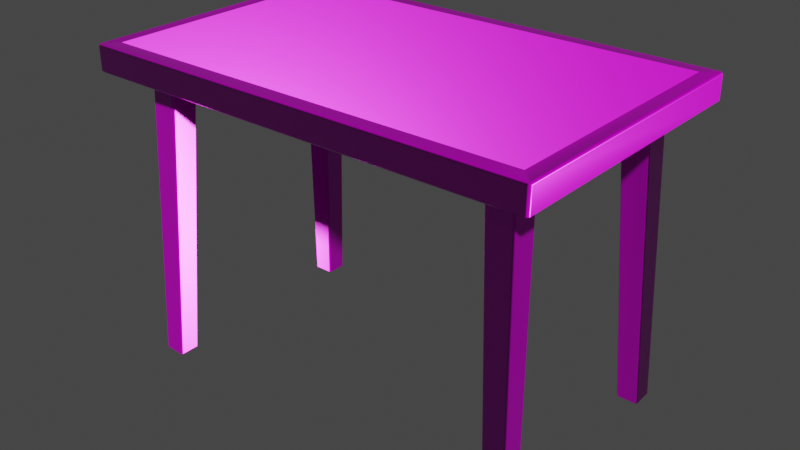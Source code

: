 # Source: wooden_table_02_2k.blend  (saved by Blender 2.93.20; exported with 4.5.12 LTS)
import bpy
from mathutils import Matrix  # noqa: F401  (used for matrix-valued properties, if any)

bpy.ops.wm.read_factory_settings(use_empty=True)
scene = bpy.context.scene
scene.name = 'Scene'

# ---- collections
col_wooden_table_02 = bpy.data.collections.new('wooden_table_02'); scene.collection.children.link(col_wooden_table_02)

# ---- images (referenced by path relative to the original .blend; pixels are not part of the script)
import os
ASSET_DIR = os.environ.get("B2B_ASSET_DIR", "")  # directory of the original .blend (textures are referenced by path, not embedded)
HERE = os.path.dirname(os.path.abspath(__file__))  # packed textures are extracted next to this script under _unpacked/

def load_image(name, relpath, width, height, colorspace="sRGB"):
    """Load a texture the original file referenced (path relative to the .blend, or extracted next to this script)."""
    p = next((c for c in (os.path.join(HERE, relpath), os.path.join(ASSET_DIR, relpath)) if relpath and os.path.exists(c)), "")
    if p:
        img = bpy.data.images.load(p, check_existing=True)
        img.name = name
    else:  # same state as the original file: an image datablock whose file is absent (Cycles renders it pink)
        img = bpy.data.images.new(name, width, height)
        img.source = "FILE"
        img.filepath = "//" + (relpath or name)
    img.colorspace_settings.name = colorspace
    return img
img_wooden_table_02_diff_png = load_image('wooden_table_02_diff.png', 'textures/wooden_table_02_diff_2k.jpg', 1024, 1024, 'sRGB')
img_wooden_table_02_metal_png = load_image('wooden_table_02_metal.png', 'textures/wooden_table_02_metal_2k.exr', 1024, 1024, 'Non-Color')
img_wooden_table_02_rough_png = load_image('wooden_table_02_rough.png', 'textures/wooden_table_02_rough_2k.jpg', 1024, 1024, 'Non-Color')
img_wooden_table_02_nor_gl_png = load_image('wooden_table_02_nor_gl.png', 'textures/wooden_table_02_nor_gl_2k.exr', 1024, 1024, 'Non-Color')

# ---- materials (node trees are filled in below, after node groups)
mat_wooden_table_02 = bpy.data.materials.new('wooden_table_02')
mat_wooden_table_02.use_transparent_shadow = False

# ---- material node trees
mat_wooden_table_02.use_nodes = True; mat_wooden_table_02.node_tree.nodes.clear()
_N = mat_wooden_table_02.node_tree.nodes; _L = mat_wooden_table_02.node_tree.links
n0 = _N.new('ShaderNodeOutputMaterial'); n0.name = 'Material Output'; n0.location = (300, 300)
n1 = _N.new('ShaderNodeBsdfPrincipled'); n1.name = 'Principled BSDF'; n1.location = (10, 300)
n1.distribution = 'GGX'
n1.subsurface_method = 'BURLEY'
n1.inputs[3].default_value = 1.45
n1.inputs[27].default_value = (0.0, 0.0, 0.0, 1.0)
n1.inputs[28].default_value = 1.0
n2 = _N.new('ShaderNodeTexImage'); n2.name = 'Image Texture'; n2.location = (88, -30)
n2.label = 'Base Color'
n2.image = img_wooden_table_02_diff_png
n3 = _N.new('ShaderNodeTexImage'); n3.name = 'Image Texture.001'; n3.location = (88, -310)
n3.label = 'Metallic'
n3.image = img_wooden_table_02_metal_png
n4 = _N.new('ShaderNodeTexImage'); n4.name = 'Image Texture.002'; n4.location = (88, -590)
n4.label = 'Roughness'
n4.image = img_wooden_table_02_rough_png
n5 = _N.new('ShaderNodeTexImage'); n5.name = 'Image Texture.003'; n5.location = (88, -870)
n5.label = 'Normal'
n5.image = img_wooden_table_02_nor_gl_png
n6 = _N.new('ShaderNodeNormalMap'); n6.name = 'Normal Map'; n6.location = (-240, -340)
n7 = _N.new('ShaderNodeMapping'); n7.name = 'Mapping'; n7.location = (230, -30)
n8 = _N.new('NodeReroute'); n8.name = 'Reroute'; n8.location = (38, -586)
n8.width = 16
n8.socket_idname = 'NodeSocketVector'
n9 = _N.new('ShaderNodeTexCoord'); n9.name = 'Texture Coordinate'; n9.location = (30, -30)
n10 = _N.new('NodeFrame'); n10.name = 'Frame'; n10.location = (-1270, 330)
n10.label = 'Mapping'
n10.width = 400
n11 = _N.new('NodeFrame'); n11.name = 'Frame.001'; n11.location = (-628, 530)
n11.label = 'Textures'
n11.width = 358
n2.parent = n11
n3.parent = n11
n4.parent = n11
n5.parent = n11
n7.parent = n10
n8.parent = n11
n9.parent = n10
_L.new(n1.outputs[0], n0.inputs[0])
_L.new(n2.outputs[0], n1.inputs[0])
_L.new(n3.outputs[0], n1.inputs[1])
_L.new(n4.outputs[0], n1.inputs[2])
_L.new(n5.outputs[0], n6.inputs[1])
_L.new(n6.outputs[0], n1.inputs[5])
_L.new(n8.outputs[0], n2.inputs[0])
_L.new(n8.outputs[0], n3.inputs[0])
_L.new(n8.outputs[0], n4.inputs[0])
_L.new(n8.outputs[0], n5.inputs[0])
_L.new(n7.outputs[0], n8.inputs[0])
_L.new(n9.outputs[2], n7.inputs[0])
n0.is_active_output = True

# ---- world
world_world = bpy.data.worlds.new('World'); scene.world = world_world
world_world.use_nodes = True; world_world.node_tree.nodes.clear()
_N = world_world.node_tree.nodes; _L = world_world.node_tree.links
n0 = _N.new('ShaderNodeOutputWorld'); n0.name = 'World Output'; n0.location = (300, 300)
n1 = _N.new('ShaderNodeBackground'); n1.name = 'Background'; n1.location = (10, 300)
n1.inputs[0].default_value = (0.05088, 0.05088, 0.05088, 1.0)
_L.new(n1.outputs[0], n0.inputs[0])
n0.is_active_output = True
world_world.color = (0.05088, 0.05088, 0.05088)
world_world.use_sun_shadow = False
world_world.sun_shadow_jitter_overblur = 0.0

# ---- meshes
me_cube_003 = bpy.data.meshes.new('Cube.003')
me_cube_003.from_pydata([(0.5672, -0.3471, 0.7369), (0.5613, -0.353, 0.7369), (0.5672, -0.3471, 0.7935), (0.5297, -0.3155, 0.7994), (0.5613, -0.353, 0.7935), (-0.5613, -0.353, 0.7369), (-0.5672, -0.3471, 0.7369), (-0.5297, -0.3155, 0.7994), (-0.5672, -0.3471, 0.7935), (-0.5613, -0.353, 0.7935), (0.5613, 0.353, 0.7369), (0.5672, 0.3471, 0.7369), (0.5297, 0.3155, 0.7994), (0.5672, 0.3471, 0.7935), (0.5613, 0.353, 0.7935), (-0.5672, 0.3471, 0.7369), (-0.5613, 0.353, 0.7369), (-0.5297, 0.3155, 0.7994), (-0.5613, 0.353, 0.7935), (-0.5672, 0.3471, 0.7935), (-0.5613, -0.3471, 0.7316), (0.5613, -0.3471, 0.7316), (-0.5613, 0.3471, 0.7316), (0.5613, 0.3471, 0.7316), (-0.5291, -0.3148, 0.7733), (0.5291, -0.3148, 0.7733), (-0.5291, 0.3148, 0.7733), (0.5291, 0.3148, 0.7733), (0.5291, -0.3148, 0.7337), (0.5312, -0.3169, 0.7316), (-0.5312, -0.3169, 0.7316), (-0.5291, -0.3148, 0.7337), (0.5312, 0.3169, 0.7316), (0.5291, 0.3148, 0.7337), (-0.5312, 0.3169, 0.7316), (-0.5291, 0.3148, 0.7337), (0.5613, -0.3471, 0.7994), (-0.5613, -0.3471, 0.7994), (-0.5613, 0.3471, 0.7994), (0.5613, 0.3471, 0.7994), (-0.4631, 0.2482, -0.0001251), (-0.4587, 0.248, 0.004075), (-0.4629, 0.2438, 0.004075), (-0.4213, 0.2024, 0.7737), (-0.4171, 0.2066, 0.7737), (-0.5088, 0.2482, 0.0001252), (-0.5087, 0.2438, 0.004075), (-0.5129, 0.248, 0.004323), (-0.4869, 0.2066, 0.7737), (-0.4827, 0.2024, 0.7737), (-0.4631, 0.2939, 0.0001252), (-0.4629, 0.298, 0.004323), (-0.4587, 0.2938, 0.004075), (-0.4171, 0.268, 0.7737), (-0.4213, 0.2722, 0.7737), (-0.5088, 0.2939, 0.002601), (-0.5129, 0.2938, 0.007054), (-0.5087, 0.298, 0.007054), (-0.4827, 0.2722, 0.7737), (-0.4869, 0.268, 0.7737), (-0.4631, -0.2482, -0.0001251), (-0.4587, -0.248, 0.004075), (-0.4629, -0.2438, 0.004075), (-0.4213, -0.2024, 0.7737), (-0.4171, -0.2066, 0.7737), (-0.5088, -0.2482, 0.0001252), (-0.5087, -0.2438, 0.004075), (-0.5129, -0.248, 0.004323), (-0.4869, -0.2066, 0.7737), (-0.4827, -0.2024, 0.7737), (-0.4631, -0.2939, 0.0001252), (-0.4629, -0.298, 0.004323), (-0.4587, -0.2938, 0.004075), (-0.4171, -0.268, 0.7737), (-0.4213, -0.2722, 0.7737), (-0.5088, -0.2939, 0.002601), (-0.5129, -0.2938, 0.007054), (-0.5087, -0.298, 0.007054), (-0.4827, -0.2722, 0.7737), (-0.4869, -0.268, 0.7737), (0.4631, 0.2482, -0.0001252), (0.4587, 0.248, 0.004074), (0.4629, 0.2438, 0.004075), (0.4213, 0.2024, 0.7737), (0.4171, 0.2066, 0.7737), (0.5088, 0.2482, 0.0001251), (0.5087, 0.2438, 0.004075), (0.5129, 0.248, 0.004323), (0.4869, 0.2066, 0.7737), (0.4827, 0.2024, 0.7737), (0.4631, 0.2939, 0.0001252), (0.4629, 0.298, 0.004323), (0.4587, 0.2938, 0.004074), (0.4171, 0.268, 0.7737), (0.4213, 0.2722, 0.7737), (0.5088, 0.2939, 0.002601), (0.5129, 0.2938, 0.007054), (0.5087, 0.298, 0.007054), (0.4827, 0.2722, 0.7737), (0.4869, 0.268, 0.7737), (0.4631, -0.2482, -0.0001252), (0.4587, -0.248, 0.004074), (0.4629, -0.2438, 0.004075), (0.4213, -0.2024, 0.7737), (0.4171, -0.2066, 0.7737), (0.5088, -0.2482, 0.0001251), (0.5087, -0.2438, 0.004075), (0.5129, -0.248, 0.004323), (0.4869, -0.2066, 0.7737), (0.4827, -0.2024, 0.7737), (0.4631, -0.2939, 0.0001252), (0.4629, -0.298, 0.004323), (0.4587, -0.2938, 0.004074), (0.4171, -0.268, 0.7737), (0.4213, -0.2722, 0.7737), (0.5088, -0.2939, 0.002601), (0.5129, -0.2938, 0.007054), (0.5087, -0.298, 0.007054), (0.4827, -0.2722, 0.7737), (0.4869, -0.268, 0.7737)], [], [(11, 13, 2, 0), (16, 18, 14, 10), (17, 7, 3, 12), (1, 4, 9, 5), (6, 8, 19, 15), (21, 0, 1), (2, 36, 4), (20, 5, 6), (37, 8, 9), (23, 10, 11), (39, 13, 14), (22, 15, 16), (38, 18, 19), (20, 21, 1, 5), (0, 2, 4, 1), (36, 37, 9, 4), (8, 6, 5, 9), (22, 20, 6, 15), (37, 38, 19, 8), (18, 16, 15, 19), (23, 22, 16, 10), (38, 39, 14, 18), (13, 11, 10, 14), (21, 23, 11, 0), (39, 36, 2, 13), (33, 28, 25, 27), (32, 34, 22, 23), (35, 33, 27, 26), (30, 29, 21, 20), (24, 26, 27, 25), (29, 32, 23, 21), (31, 35, 26, 24), (34, 30, 20, 22), (31, 28, 29, 30), (35, 31, 30, 34), (33, 35, 34, 32), (28, 33, 32, 29), (28, 31, 24, 25), (3, 7, 37, 36), (7, 17, 38, 37), (17, 12, 39, 38), (12, 3, 36, 39), (52, 53, 44, 41), (57, 58, 54, 51), (47, 48, 59, 56), (42, 43, 49, 46), (40, 41, 42), (45, 46, 47), (50, 51, 52), (55, 56, 57), (45, 40, 42, 46), (41, 44, 43, 42), (48, 47, 46, 49), (55, 45, 47, 56), (58, 57, 56, 59), (50, 55, 57, 51), (53, 52, 51, 54), (40, 50, 52, 41), (45, 55, 50, 40), (72, 61, 64, 73), (77, 71, 74, 78), (67, 76, 79, 68), (62, 66, 69, 63), (60, 62, 61), (65, 67, 66), (70, 72, 71), (75, 77, 76), (65, 66, 62, 60), (61, 62, 63, 64), (68, 69, 66, 67), (75, 76, 67, 65), (78, 79, 76, 77), (70, 71, 77, 75), (73, 74, 71, 72), (60, 61, 72, 70), (65, 60, 70, 75), (92, 81, 84, 93), (97, 91, 94, 98), (87, 96, 99, 88), (82, 86, 89, 83), (80, 82, 81), (85, 87, 86), (90, 92, 91), (95, 97, 96), (85, 86, 82, 80), (81, 82, 83, 84), (88, 89, 86, 87), (95, 96, 87, 85), (98, 99, 96, 97), (90, 91, 97, 95), (93, 94, 91, 92), (80, 81, 92, 90), (85, 80, 90, 95), (112, 113, 104, 101), (117, 118, 114, 111), (107, 108, 119, 116), (102, 103, 109, 106), (100, 101, 102), (105, 106, 107), (110, 111, 112), (115, 116, 117), (105, 100, 102, 106), (101, 104, 103, 102), (108, 107, 106, 109), (115, 105, 107, 116), (118, 117, 116, 119), (110, 115, 117, 111), (113, 112, 111, 114), (100, 110, 112, 101), (105, 115, 110, 100)])
me_cube_003.polygons.foreach_set('use_smooth', [True] * 110)
_k = set([(24, 25), (24, 26), (24, 31), (25, 27), (25, 28), (26, 27), (26, 35), (27, 33), (28, 29), (30, 31), (32, 33), (34, 35)])
me_cube_003.attributes.new('sharp_edge', 'BOOLEAN', 'EDGE').data.foreach_set('value', [ (min(e.vertices), max(e.vertices)) in _k for e in me_cube_003.edges])
_uv = me_cube_003.uv_layers.new(name='UVMap')
_uv.uv.foreach_set('vector', [0.01217, 0.8944, 0.01216, 0.8626, 0.4017, 0.8625, 0.4017, 0.8942, 0.7707, 0.6375, 0.7389, 0.6375, 0.7389, 0.007387, 0.7706, 0.007379, 0.01109, 0.3588, 0.01109, 0.00467, 0.6056, 0.00467, 0.6056, 0.3588, 0.6658, 0.6375, 0.634, 0.6375, 0.6339, 0.007387, 0.6656, 0.007379, 0.01215, 0.7817, 0.01216, 0.7499, 0.4017, 0.7501, 0.4017, 0.7818, 0.4025, 0.8984, 0.4017, 0.8942, 0.4062, 0.895, 0.4017, 0.8625, 0.4025, 0.858, 0.4062, 0.8618, 0.6699, 0.006541, 0.6656, 0.007379, 0.6664, 0.00284, 0.6294, 0.006581, 0.6332, 0.002846, 0.6339, 0.007387, 0.7749, 0.006541, 0.7706, 0.007379, 0.7714, 0.00284, 0.7344, 0.006581, 0.7381, 0.002846, 0.7389, 0.007387, 0.4025, 0.786, 0.4017, 0.7818, 0.4062, 0.7825, 0.4025, 0.7456, 0.4062, 0.7493, 0.4017, 0.7501, 0.6699, 0.006541, 0.6702, 0.6375, 0.6658, 0.6375, 0.6656, 0.007379, 0.4017, 0.8942, 0.4017, 0.8625, 0.4062, 0.8618, 0.4062, 0.895, 0.6293, 0.6375, 0.6294, 0.006581, 0.6339, 0.007387, 0.634, 0.6375, 0.6332, 0.002846, 0.6664, 0.00284, 0.6656, 0.007379, 0.6339, 0.007387, 0.4025, 0.786, 0.01215, 0.7861, 0.01215, 0.7817, 0.4017, 0.7818, 0.01215, 0.7452, 0.4025, 0.7456, 0.4017, 0.7501, 0.01216, 0.7499, 0.4062, 0.7493, 0.4062, 0.7825, 0.4017, 0.7818, 0.4017, 0.7501, 0.7749, 0.006541, 0.7752, 0.6375, 0.7707, 0.6375, 0.7706, 0.007379, 0.7342, 0.6375, 0.7344, 0.006581, 0.7389, 0.007387, 0.7389, 0.6375, 0.7381, 0.002846, 0.7714, 0.00284, 0.7706, 0.007379, 0.7389, 0.007387, 0.4025, 0.8984, 0.01216, 0.8988, 0.01217, 0.8944, 0.4017, 0.8942, 0.01216, 0.8579, 0.4025, 0.858, 0.4017, 0.8625, 0.01216, 0.8626, 0.03036, 0.9174, 0.3843, 0.9171, 0.3844, 0.9393, 0.03038, 0.9397, 0.7918, 0.02343, 0.7921, 0.6206, 0.7752, 0.6375, 0.7749, 0.006541, 0.7938, 0.6194, 0.7935, 0.02463, 0.8158, 0.02462, 0.8161, 0.6194, 0.6869, 0.02343, 0.6872, 0.6206, 0.6702, 0.6375, 0.6699, 0.006541, 0.01241, 0.7195, 0.01241, 0.3663, 0.6062, 0.3663, 0.6062, 0.7195, 0.3856, 0.9154, 0.02915, 0.9157, 0.01216, 0.8988, 0.4025, 0.8984, 0.03034, 0.8047, 0.3843, 0.8046, 0.3843, 0.8269, 0.03034, 0.827, 0.3855, 0.8029, 0.02913, 0.803, 0.01215, 0.7861, 0.4025, 0.786, 0.6886, 0.02463, 0.6889, 0.6194, 0.6872, 0.6206, 0.6869, 0.02343, 0.3843, 0.8046, 0.03034, 0.8047, 0.02913, 0.803, 0.3855, 0.8029, 0.7935, 0.02463, 0.7938, 0.6194, 0.7921, 0.6206, 0.7918, 0.02343, 0.3843, 0.9171, 0.03036, 0.9174, 0.02915, 0.9157, 0.3856, 0.9154, 0.6889, 0.6194, 0.6886, 0.02463, 0.7108, 0.02462, 0.7111, 0.6194, 0.6115, 0.6198, 0.6117, 0.02432, 0.6294, 0.006581, 0.6293, 0.6375, 0.02992, 0.7274, 0.3847, 0.7278, 0.4025, 0.7456, 0.01215, 0.7452, 0.7165, 0.6198, 0.7167, 0.02432, 0.7344, 0.006581, 0.7342, 0.6375, 0.02992, 0.8402, 0.3847, 0.8403, 0.4025, 0.858, 0.01216, 0.8579, 0.4131, 0.8291, 0.8447, 0.8291, 0.8447, 0.8592, 0.4131, 0.8592, 0.4131, 0.7955, 0.8447, 0.7955, 0.8447, 0.8256, 0.4131, 0.8256, 0.4131, 0.7619, 0.8447, 0.7619, 0.8447, 0.792, 0.4131, 0.792, 0.4131, 0.7283, 0.8447, 0.7283, 0.8447, 0.7584, 0.4131, 0.7584, 0.108, 0.9837, 0.1114, 0.9844, 0.1086, 0.9871, 0.08241, 0.9835, 0.08189, 0.9868, 0.07922, 0.9841, 0.1081, 0.958, 0.1086, 0.9547, 0.1114, 0.9575, 0.08245, 0.9579, 0.07916, 0.9573, 0.08184, 0.9546, 0.08241, 0.9835, 0.108, 0.9837, 0.1086, 0.9871, 0.08189, 0.9868, 0.4131, 0.7248, 0.8447, 0.7248, 0.8447, 0.7283, 0.4131, 0.7283, 0.8447, 0.7619, 0.4131, 0.7619, 0.4131, 0.7584, 0.8447, 0.7584, 0.08245, 0.9579, 0.08241, 0.9835, 0.07922, 0.9841, 0.07916, 0.9573, 0.8447, 0.7955, 0.4131, 0.7955, 0.4131, 0.792, 0.8447, 0.792, 0.1081, 0.958, 0.08245, 0.9579, 0.08184, 0.9546, 0.1086, 0.9547, 0.8447, 0.8291, 0.4131, 0.8291, 0.4131, 0.8256, 0.8447, 0.8256, 0.108, 0.9837, 0.1081, 0.958, 0.1114, 0.9575, 0.1114, 0.9844, 0.08241, 0.9835, 0.08245, 0.9579, 0.1081, 0.958, 0.108, 0.9837, 0.8887, 0.4375, 0.8586, 0.4375, 0.8586, 0.005879, 0.8887, 0.005879, 0.9223, 0.4375, 0.8922, 0.4375, 0.8922, 0.005879, 0.9223, 0.005879, 0.9559, 0.4375, 0.9258, 0.4375, 0.9258, 0.005879, 0.9559, 0.005879, 0.9895, 0.4375, 0.9594, 0.4375, 0.9594, 0.005879, 0.9895, 0.005879, 0.2217, 0.9603, 0.2223, 0.9568, 0.2251, 0.9596, 0.1961, 0.9604, 0.1929, 0.9599, 0.1956, 0.9572, 0.2218, 0.986, 0.2251, 0.9865, 0.2223, 0.9892, 0.1962, 0.986, 0.1955, 0.9893, 0.1929, 0.9866, 0.1961, 0.9604, 0.1956, 0.9572, 0.2223, 0.9568, 0.2217, 0.9603, 0.993, 0.4375, 0.9895, 0.4375, 0.9895, 0.005879, 0.993, 0.005879, 0.9559, 0.005879, 0.9594, 0.005879, 0.9594, 0.4375, 0.9559, 0.4375, 0.1962, 0.986, 0.1929, 0.9866, 0.1929, 0.9599, 0.1961, 0.9604, 0.9223, 0.005879, 0.9258, 0.005879, 0.9258, 0.4375, 0.9223, 0.4375, 0.2218, 0.986, 0.2223, 0.9892, 0.1955, 0.9893, 0.1962, 0.986, 0.8887, 0.005879, 0.8922, 0.005879, 0.8922, 0.4375, 0.8887, 0.4375, 0.2217, 0.9603, 0.2251, 0.9596, 0.2251, 0.9865, 0.2218, 0.986, 0.1961, 0.9604, 0.2217, 0.9603, 0.2218, 0.986, 0.1962, 0.986, 0.9612, 0.4414, 0.9913, 0.4414, 0.9913, 0.873, 0.9612, 0.873, 0.9276, 0.4414, 0.9577, 0.4414, 0.9577, 0.873, 0.9276, 0.873, 0.894, 0.4414, 0.9241, 0.4414, 0.9241, 0.873, 0.894, 0.873, 0.8604, 0.4414, 0.8905, 0.4414, 0.8905, 0.873, 0.8604, 0.873, 0.0542, 0.9605, 0.05483, 0.9571, 0.05758, 0.9598, 0.02863, 0.9606, 0.02544, 0.9601, 0.02812, 0.9574, 0.05429, 0.9862, 0.05758, 0.9867, 0.05486, 0.9895, 0.02867, 0.9862, 0.02806, 0.9895, 0.02538, 0.9868, 0.02863, 0.9606, 0.02812, 0.9574, 0.05483, 0.9571, 0.0542, 0.9605, 0.8569, 0.4414, 0.8604, 0.4414, 0.8604, 0.873, 0.8569, 0.873, 0.894, 0.873, 0.8905, 0.873, 0.8905, 0.4414, 0.894, 0.4414, 0.02867, 0.9862, 0.02538, 0.9868, 0.02544, 0.9601, 0.02863, 0.9606, 0.9276, 0.873, 0.9241, 0.873, 0.9241, 0.4414, 0.9276, 0.4414, 0.05429, 0.9862, 0.05486, 0.9895, 0.02806, 0.9895, 0.02867, 0.9862, 0.9612, 0.873, 0.9577, 0.873, 0.9577, 0.4414, 0.9612, 0.4414, 0.0542, 0.9605, 0.05758, 0.9598, 0.05758, 0.9867, 0.05429, 0.9862, 0.02863, 0.9606, 0.0542, 0.9605, 0.05429, 0.9862, 0.02867, 0.9862, 0.8457, 0.8933, 0.4141, 0.8933, 0.4141, 0.8632, 0.8457, 0.8632, 0.8457, 0.9269, 0.4141, 0.9269, 0.4141, 0.8968, 0.8457, 0.8968, 0.8457, 0.9605, 0.4141, 0.9605, 0.4141, 0.9304, 0.8457, 0.9304, 0.8457, 0.9942, 0.4141, 0.9942, 0.4141, 0.9641, 0.8457, 0.9641, 0.164, 0.9858, 0.1673, 0.9864, 0.1646, 0.9891, 0.1384, 0.9858, 0.1378, 0.9891, 0.1351, 0.9863, 0.164, 0.9602, 0.1646, 0.9569, 0.1673, 0.9597, 0.1384, 0.9601, 0.1351, 0.9595, 0.1378, 0.9568, 0.1384, 0.9858, 0.164, 0.9858, 0.1646, 0.9891, 0.1378, 0.9891, 0.8457, 0.9977, 0.4141, 0.9977, 0.4141, 0.9942, 0.8457, 0.9942, 0.4141, 0.9605, 0.8457, 0.9605, 0.8457, 0.9641, 0.4141, 0.9641, 0.1384, 0.9601, 0.1384, 0.9858, 0.1351, 0.9863, 0.1351, 0.9595, 0.4141, 0.9269, 0.8457, 0.9269, 0.8457, 0.9304, 0.4141, 0.9304, 0.164, 0.9602, 0.1384, 0.9601, 0.1378, 0.9568, 0.1646, 0.9569, 0.4141, 0.8933, 0.8457, 0.8933, 0.8457, 0.8968, 0.4141, 0.8968, 0.164, 0.9858, 0.164, 0.9602, 0.1673, 0.9597, 0.1673, 0.9864, 0.1384, 0.9858, 0.1384, 0.9601, 0.164, 0.9602, 0.164, 0.9858])
me_cube_003.materials.append(mat_wooden_table_02)
me_cube_003.use_remesh_fix_poles = True
me_cube_003.use_remesh_preserve_attributes = False
me_cube_003.update()
me_cube_003.normals_split_custom_set([tuple(v) for v in zip(*[iter([1.0, 3.377e-05, 1.311e-05, 1.0, -2.164e-05, 1.892e-05, 1.0, -2.059e-05, -2.429e-05, 1.0, -1.64e-05, -2.176e-06, -3.323e-05, 1.0, 1.013e-05, 2.196e-05, 1.0, 1.69e-05, 1.654e-05, 1.0, -2.453e-05, 1.319e-05, 1.0, -3.368e-06, -9.916e-07, -1.062e-06, 1.0, -9.746e-07, 1.062e-06, 1.0, -3.111e-06, 1.062e-06, 1.0, -3.128e-06, -1.062e-06, 1.0, 3.088e-05, -1.0, 1.389e-05, -2.422e-05, -1.0, 1.535e-05, -1.961e-05, -1.0, -2.474e-05, -1.477e-05, -1.0, -6.825e-06, -1.0, -2.789e-05, 8.163e-06, -1.0, 2.301e-05, 1.708e-05, -1.0, 1.848e-05, -2.435e-05, -1.0, 1.017e-05, -8.315e-06, -6.445e-06, -6.542e-06, -1.0, 1.0, -1.64e-05, -2.176e-06, 3.088e-05, -1.0, 1.389e-05, 1.0, -2.059e-05, -2.429e-05, -4.023e-07, 2.277e-05, 1.0, -2.422e-05, -1.0, 1.535e-05, -6.884e-06, 1.344e-05, -1.0, -1.477e-05, -1.0, -6.825e-06, -1.0, -2.789e-05, 8.163e-06, 2.147e-05, 1.49e-06, 1.0, -1.0, 2.301e-05, 1.708e-05, -1.961e-05, -1.0, -2.474e-05, 5.916e-06, -7.57e-06, -1.0, 1.319e-05, 1.0, -3.368e-06, 1.0, 3.377e-05, 1.311e-05, -2.561e-05, 6.557e-07, 1.0, 1.0, -2.164e-05, 1.892e-05, 1.654e-05, 1.0, -2.453e-05, 1.051e-05, 3.964e-06, -1.0, -1.0, 1.017e-05, -8.315e-06, -3.323e-05, 1.0, 1.013e-05, -5.513e-07, -2.344e-05, 1.0, 2.196e-05, 1.0, 1.69e-05, -1.0, 1.848e-05, -2.435e-05, -6.884e-06, 1.344e-05, -1.0, -6.445e-06, -6.542e-06, -1.0, 3.088e-05, -1.0, 1.389e-05, -1.477e-05, -1.0, -6.825e-06, 1.0, -1.64e-05, -2.176e-06, 1.0, -2.059e-05, -2.429e-05, -2.422e-05, -1.0, 1.535e-05, 3.088e-05, -1.0, 1.389e-05, -4.023e-07, 2.277e-05, 1.0, 2.147e-05, 1.49e-06, 1.0, -1.961e-05, -1.0, -2.474e-05, -2.422e-05, -1.0, 1.535e-05, -1.0, 2.301e-05, 1.708e-05, -1.0, -2.789e-05, 8.163e-06, -1.477e-05, -1.0, -6.825e-06, -1.961e-05, -1.0, -2.474e-05, 1.051e-05, 3.964e-06, -1.0, -6.884e-06, 1.344e-05, -1.0, -1.0, -2.789e-05, 8.163e-06, -1.0, 1.017e-05, -8.315e-06, 2.147e-05, 1.49e-06, 1.0, -5.513e-07, -2.344e-05, 1.0, -1.0, 1.848e-05, -2.435e-05, -1.0, 2.301e-05, 1.708e-05, 2.196e-05, 1.0, 1.69e-05, -3.323e-05, 1.0, 1.013e-05, -1.0, 1.017e-05, -8.315e-06, -1.0, 1.848e-05, -2.435e-05, 5.916e-06, -7.57e-06, -1.0, 1.051e-05, 3.964e-06, -1.0, -3.323e-05, 1.0, 1.013e-05, 1.319e-05, 1.0, -3.368e-06, -5.513e-07, -2.344e-05, 1.0, -2.561e-05, 6.557e-07, 1.0, 1.654e-05, 1.0, -2.453e-05, 2.196e-05, 1.0, 1.69e-05, 1.0, -2.164e-05, 1.892e-05, 1.0, 3.377e-05, 1.311e-05, 1.319e-05, 1.0, -3.368e-06, 1.654e-05, 1.0, -2.453e-05, -6.445e-06, -6.542e-06, -1.0, 5.916e-06, -7.57e-06, -1.0, 1.0, 3.377e-05, 1.311e-05, 1.0, -1.64e-05, -2.176e-06, -2.561e-05, 6.557e-07, 1.0, -4.023e-07, 2.277e-05, 1.0, 1.0, -2.059e-05, -2.429e-05, 1.0, -2.164e-05, 1.892e-05, -1.0, 1.387e-05, 4.412e-05, -1.0, 0.0, 4.488e-05, -1.0, 0.0, 0.0, -1.0, 0.0, 0.0, -6.628e-06, -7.019e-06, -1.0, 7.405e-06, -6.901e-06, -1.0, 1.051e-05, 3.964e-06, -1.0, 5.916e-06, -7.57e-06, -1.0, -1.368e-05, -1.0, -3.472e-06, -1.18e-08, -1.0, -4.917e-06, 5.633e-08, -1.0, 0.0, 5.633e-08, -1.0, 0.0, 7.529e-06, 8.739e-06, -1.0, -6.79e-06, 8.834e-06, -1.0, -6.445e-06, -6.542e-06, -1.0, -6.884e-06, 1.344e-05, -1.0, -8.947e-08, 0.0, -1.0, -8.947e-08, 0.0, -1.0, -8.947e-08, 0.0, -1.0, -8.947e-08, 0.0, -1.0, -6.79e-06, 8.834e-06, -1.0, -6.628e-06, -7.019e-06, -1.0, 5.916e-06, -7.57e-06, -1.0, -6.445e-06, -6.542e-06, -1.0, 1.0, -1.401e-05, 4.49e-05, 1.0, 0.0, 4.417e-05, 1.0, 0.0, 0.0, 1.0, 0.0, 0.0, 7.405e-06, -6.901e-06, -1.0, 7.529e-06, 8.739e-06, -1.0, -6.884e-06, 1.344e-05, -1.0, 1.051e-05, 3.964e-06, -1.0, -1.155e-07, 1.0, 3.338e-06, 1.368e-05, 1.0, 1.892e-06, -6.79e-06, 8.834e-06, -1.0, 7.529e-06, 8.739e-06, -1.0, 1.0, 0.0, 4.417e-05, 1.0, -1.401e-05, 4.49e-05, 7.529e-06, 8.739e-06, -1.0, 7.405e-06, -6.901e-06, -1.0, -1.18e-08, -1.0, -4.917e-06, -1.368e-05, -1.0, -3.472e-06, 7.405e-06, -6.901e-06, -1.0, -6.628e-06, -7.019e-06, -1.0, -1.0, 0.0, 4.488e-05, -1.0, 1.387e-05, 4.412e-05, -6.628e-06, -7.019e-06, -1.0, -6.79e-06, 8.834e-06, -1.0, 1.368e-05, 1.0, 1.892e-06, -1.155e-07, 1.0, 3.338e-06, -5.633e-08, 1.0, 0.0, -5.633e-08, 1.0, 0.0, -3.111e-06, 1.062e-06, 1.0, -9.746e-07, 1.062e-06, 1.0, 2.147e-05, 1.49e-06, 1.0, -4.023e-07, 2.277e-05, 1.0, -9.746e-07, 1.062e-06, 1.0, -9.916e-07, -1.062e-06, 1.0, -5.513e-07, -2.344e-05, 1.0, 2.147e-05, 1.49e-06, 1.0, -9.916e-07, -1.062e-06, 1.0, -3.128e-06, -1.062e-06, 1.0, -2.561e-05, 6.557e-07, 1.0, -5.513e-07, -2.344e-05, 1.0, -3.128e-06, -1.062e-06, 1.0, -3.111e-06, 1.062e-06, 1.0, -4.023e-07, 2.277e-05, 1.0, -2.561e-05, 6.557e-07, 1.0, 0.9985, 2.596e-05, -0.05396, 0.9985, -1.919e-05, -0.05396, 0.9985, 5.431e-06, -0.05413, 0.9985, -5.308e-06, -0.05399, 0.0008642, 0.9994, 0.03346, 0.0008624, 0.9994, 0.03351, 0.0008066, 0.9994, 0.0335, 0.0008272, 0.9994, 0.03349, -0.9994, -0.0008478, 0.03371, -0.9994, -0.0008263, 0.03373, -0.9994, -0.0008549, 0.0339, -0.9994, -0.0008611, 0.03369, 3.368e-06, -0.9986, -0.05368, -2.912e-05, -0.9986, -0.05374, -1.508e-05, -0.9986, -0.05374, 2.354e-05, -0.9986, -0.05371, 0.0527, -0.05271, -0.9972, 0.9985, -5.308e-06, -0.05399, 3.368e-06, -0.9986, -0.05368, -0.1078, -0.04868, -0.993, 2.354e-05, -0.9986, -0.05371, -0.9994, -0.0008478, 0.03371, 0.04864, 0.1078, -0.993, 0.0008272, 0.9994, 0.03349, 0.9985, 2.596e-05, -0.05396, -0.1121, 0.1122, -0.9873, -0.9994, -0.0008611, 0.03369, 0.0008642, 0.9994, 0.03346, -0.1078, -0.04868, -0.993, 0.0527, -0.05271, -0.9972, 3.368e-06, -0.9986, -0.05368, 2.354e-05, -0.9986, -0.05371, 0.9985, -5.308e-06, -0.05399, 0.9985, 5.431e-06, -0.05413, -2.912e-05, -0.9986, -0.05374, 3.368e-06, -0.9986, -0.05368, -0.9994, -0.0008263, 0.03373, -0.9994, -0.0008478, 0.03371, 2.354e-05, -0.9986, -0.05371, -1.508e-05, -0.9986, -0.05374, -0.1121, 0.1122, -0.9873, -0.1078, -0.04868, -0.993, -0.9994, -0.0008478, 0.03371, -0.9994, -0.0008611, 0.03369, 0.0008624, 0.9994, 0.03351, 0.0008642, 0.9994, 0.03346, -0.9994, -0.0008611, 0.03369, -0.9994, -0.0008549, 0.0339, 0.04864, 0.1078, -0.993, -0.1121, 0.1122, -0.9873, 0.0008642, 0.9994, 0.03346, 0.0008272, 0.9994, 0.03349, 0.9985, -1.919e-05, -0.05396, 0.9985, 2.596e-05, -0.05396, 0.0008272, 0.9994, 0.03349, 0.0008066, 0.9994, 0.0335, 0.0527, -0.05271, -0.9972, 0.04864, 0.1078, -0.993, 0.9985, 2.596e-05, -0.05396, 0.9985, -5.308e-06, -0.05399, -0.1078, -0.04868, -0.993, -0.1121, 0.1122, -0.9873, 0.04864, 0.1078, -0.993, 0.0527, -0.05271, -0.9972, 0.9985, 5.421e-06, -0.05399, 0.9985, 1.612e-05, -0.05398, 0.9985, 2.354e-06, -0.05399, 0.9985, 1.86e-05, -0.05396, 0.0008546, -0.9994, 0.03347, 0.0008275, -0.9994, 0.03349, 0.0008059, -0.9994, 0.03351, 0.0008659, -0.9994, 0.03361, -0.9994, 0.0008569, 0.03372, -0.9994, 0.0008423, 0.03371, -0.9994, 0.0008489, 0.03372, -0.9994, 0.0008264, 0.03373, -3.407e-05, 0.9986, -0.05372, 3.874e-07, 0.9986, -0.05369, -1.517e-05, 0.9986, -0.05374, -3.293e-05, 0.9986, -0.05381, 0.05272, 0.05269, -0.9972, -3.407e-05, 0.9986, -0.05372, 0.9985, 1.612e-05, -0.05398, -0.1078, 0.04864, -0.993, -0.9994, 0.0008569, 0.03372, 3.874e-07, 0.9986, -0.05369, 0.04862, -0.1078, -0.993, 0.9985, 5.421e-06, -0.05399, 0.0008275, -0.9994, 0.03349, -0.1122, -0.1121, -0.9873, 0.0008546, -0.9994, 0.03347, -0.9994, 0.0008423, 0.03371, -0.1078, 0.04864, -0.993, 3.874e-07, 0.9986, -0.05369, -3.407e-05, 0.9986, -0.05372, 0.05272, 0.05269, -0.9972, 0.9985, 1.612e-05, -0.05398, -3.407e-05, 0.9986, -0.05372, -3.293e-05, 0.9986, -0.05381, 0.9985, 2.354e-06, -0.05399, -0.9994, 0.0008264, 0.03373, -1.517e-05, 0.9986, -0.05374, 3.874e-07, 0.9986, -0.05369, -0.9994, 0.0008569, 0.03372, -0.1122, -0.1121, -0.9873, -0.9994, 0.0008423, 0.03371, -0.9994, 0.0008569, 0.03372, -0.1078, 0.04864, -0.993, 0.0008659, -0.9994, 0.03361, -0.9994, 0.0008489, 0.03372, -0.9994, 0.0008423, 0.03371, 0.0008546, -0.9994, 0.03347, 0.04862, -0.1078, -0.993, 0.0008275, -0.9994, 0.03349, 0.0008546, -0.9994, 0.03347, -0.1122, -0.1121, -0.9873, 0.9985, 1.86e-05, -0.05396, 0.0008059, -0.9994, 0.03351, 0.0008275, -0.9994, 0.03349, 0.9985, 5.421e-06, -0.05399, 0.05272, 0.05269, -0.9972, 0.9985, 1.612e-05, -0.05398, 0.9985, 5.421e-06, -0.05399, 0.04862, -0.1078, -0.993, -0.1078, 0.04864, -0.993, 0.05272, 0.05269, -0.9972, 0.04862, -0.1078, -0.993, -0.1122, -0.1121, -0.9873, -0.9985, -3.156e-06, -0.05399, -0.9985, -1.711e-05, -0.05398, -0.9985, -2.027e-06, -0.05399, -0.9985, -1.458e-05, -0.05396, -0.0008559, 0.9994, 0.03347, -0.0008249, 0.9994, 0.03349, -0.0008016, 0.9994, 0.03351, -0.0008617, 0.9994, 0.03343, 0.9994, -0.0008584, 0.03372, 0.9994, -0.0008412, 0.03371, 0.9994, -0.000847, 0.03372, 0.9994, -0.0008283, 0.03372, 3.472e-05, -0.9986, -0.05372, -1.907e-06, -0.9986, -0.05369, 1.341e-05, -0.9986, -0.05374, 3.861e-05, -0.9985, -0.05392, -0.05272, -0.05269, -0.9972, 3.472e-05, -0.9986, -0.05372, -0.9985, -1.711e-05, -0.05398, 0.1078, -0.04864, -0.993, 0.9994, -0.0008584, 0.03372, -1.907e-06, -0.9986, -0.05369, -0.04862, 0.1078, -0.993, -0.9985, -3.156e-06, -0.05399, -0.0008249, 0.9994, 0.03349, 0.1122, 0.1121, -0.9873, -0.0008559, 0.9994, 0.03347, 0.9994, -0.0008412, 0.03371, 0.1078, -0.04864, -0.993, -1.907e-06, -0.9986, -0.05369, 3.472e-05, -0.9986, -0.05372, -0.05272, -0.05269, -0.9972, -0.9985, -1.711e-05, -0.05398, 3.472e-05, -0.9986, -0.05372, 3.861e-05, -0.9985, -0.05392, -0.9985, -2.027e-06, -0.05399, 0.9994, -0.0008283, 0.03372, 1.341e-05, -0.9986, -0.05374, -1.907e-06, -0.9986, -0.05369, 0.9994, -0.0008584, 0.03372, 0.1122, 0.1121, -0.9873, 0.9994, -0.0008412, 0.03371, 0.9994, -0.0008584, 0.03372, 0.1078, -0.04864, -0.993, -0.0008617, 0.9994, 0.03343, 0.9994, -0.000847, 0.03372, 0.9994, -0.0008412, 0.03371, -0.0008559, 0.9994, 0.03347, -0.04862, 0.1078, -0.993, -0.0008249, 0.9994, 0.03349, -0.0008559, 0.9994, 0.03347, 0.1122, 0.1121, -0.9873, -0.9985, -1.458e-05, -0.05396, -0.0008016, 0.9994, 0.03351, -0.0008249, 0.9994, 0.03349, -0.9985, -3.156e-06, -0.05399, -0.05272, -0.05269, -0.9972, -0.9985, -1.711e-05, -0.05398, -0.9985, -3.156e-06, -0.05399, -0.04862, 0.1078, -0.993, 0.1078, -0.04864, -0.993, -0.05272, -0.05269, -0.9972, -0.04862, 0.1078, -0.993, 0.1122, 0.1121, -0.9873, -0.9985, -2.861e-05, -0.05396, -0.9985, 1.52e-05, -0.05396, -0.9985, -3.799e-06, -0.05409, -0.9985, 6.258e-06, -0.05399, -0.0008656, -0.9994, 0.03346, -0.0008644, -0.9994, 0.03351, -0.0008021, -0.9994, 0.0335, -0.000825, -0.9994, 0.03349, 0.9994, 0.0008495, 0.03371, 0.9994, 0.0008281, 0.03373, 0.9994, 0.0008468, 0.03372, 0.9994, 0.0008601, 0.03369, -2.503e-06, 0.9986, -0.05368, 2.876e-05, 0.9986, -0.05374, 1.348e-05, 0.9986, -0.05374, -2.483e-05, 0.9986, -0.05371, -0.0527, 0.05272, -0.9972, -0.9985, 6.258e-06, -0.05399, -2.503e-06, 0.9986, -0.05368, 0.1078, 0.04868, -0.993, -2.483e-05, 0.9986, -0.05371, 0.9994, 0.0008495, 0.03371, -0.04864, -0.1078, -0.993, -0.000825, -0.9994, 0.03349, -0.9985, -2.861e-05, -0.05396, 0.1121, -0.1122, -0.9873, 0.9994, 0.0008601, 0.03369, -0.0008656, -0.9994, 0.03346, 0.1078, 0.04868, -0.993, -0.0527, 0.05272, -0.9972, -2.503e-06, 0.9986, -0.05368, -2.483e-05, 0.9986, -0.05371, -0.9985, 6.258e-06, -0.05399, -0.9985, -3.799e-06, -0.05409, 2.876e-05, 0.9986, -0.05374, -2.503e-06, 0.9986, -0.05368, 0.9994, 0.0008281, 0.03373, 0.9994, 0.0008495, 0.03371, -2.483e-05, 0.9986, -0.05371, 1.348e-05, 0.9986, -0.05374, 0.1121, -0.1122, -0.9873, 0.1078, 0.04868, -0.993, 0.9994, 0.0008495, 0.03371, 0.9994, 0.0008601, 0.03369, -0.0008644, -0.9994, 0.03351, -0.0008656, -0.9994, 0.03346, 0.9994, 0.0008601, 0.03369, 0.9994, 0.0008468, 0.03372, -0.04864, -0.1078, -0.993, 0.1121, -0.1122, -0.9873, -0.0008656, -0.9994, 0.03346, -0.000825, -0.9994, 0.03349, -0.9985, 1.52e-05, -0.05396, -0.9985, -2.861e-05, -0.05396, -0.000825, -0.9994, 0.03349, -0.0008021, -0.9994, 0.0335, -0.0527, 0.05272, -0.9972, -0.04864, -0.1078, -0.993, -0.9985, -2.861e-05, -0.05396, -0.9985, 6.258e-06, -0.05399, 0.1078, 0.04868, -0.993, 0.1121, -0.1122, -0.9873, -0.04864, -0.1078, -0.993, -0.0527, 0.05272, -0.9972])] * 3)])

# ---- objects
ob_wooden_table_02 = bpy.data.objects.new('wooden_table_02', me_cube_003)

# ---- transforms, parenting, visibility, modifiers, constraints
ob_wooden_table_02.location = (0.0, 0.0, 0.0)
ob_wooden_table_02.color = (0.8, 0.8, 0.8, 1.0)

# ---- collection membership
col_wooden_table_02.objects.link(ob_wooden_table_02)

# ---- scene / render settings (as saved in the file)
scene.frame_start = 1; scene.frame_end = 250; scene.frame_set(1)
scene.render.engine = 'BLENDER_EEVEE_NEXT'
scene.cycles.use_denoising = False
scene.cycles.samples = 128
scene.cycles.sampling_pattern = 'TABULATED_SOBOL'
scene.cycles.use_adaptive_sampling = False
scene.cycles.use_light_tree = False
scene.view_settings.view_transform = 'Filmic'
bpy.context.view_layer.update()

# ---- added for rendering (the .blend has no active camera and no usable light): camera, sun
cam_auto = bpy.data.cameras.new('AutoCamera')
cam_auto.lens = 50.0
cam_auto.sensor_width = 36.0
cam_auto.clip_end = 1000.0
ob_auto_camera = bpy.data.objects.new('AutoCamera', cam_auto)
scene.collection.objects.link(ob_auto_camera)
ob_auto_camera.location = (1.44069, -1.72883, 1.5522)
ob_auto_camera.rotation_euler = (1.09748, -7.21219e-08, 0.694738)
scene.camera = ob_auto_camera
light_auto_sun = bpy.data.lights.new('AutoSun', 'SUN')
light_auto_sun.energy = 3.0
light_auto_sun.angle = 0.0523599
ob_auto_sun = bpy.data.objects.new('AutoSun', light_auto_sun)
scene.collection.objects.link(ob_auto_sun)
ob_auto_sun.rotation_euler = (0.872665, 0.174533, 0.523599)
bpy.context.view_layer.update()
